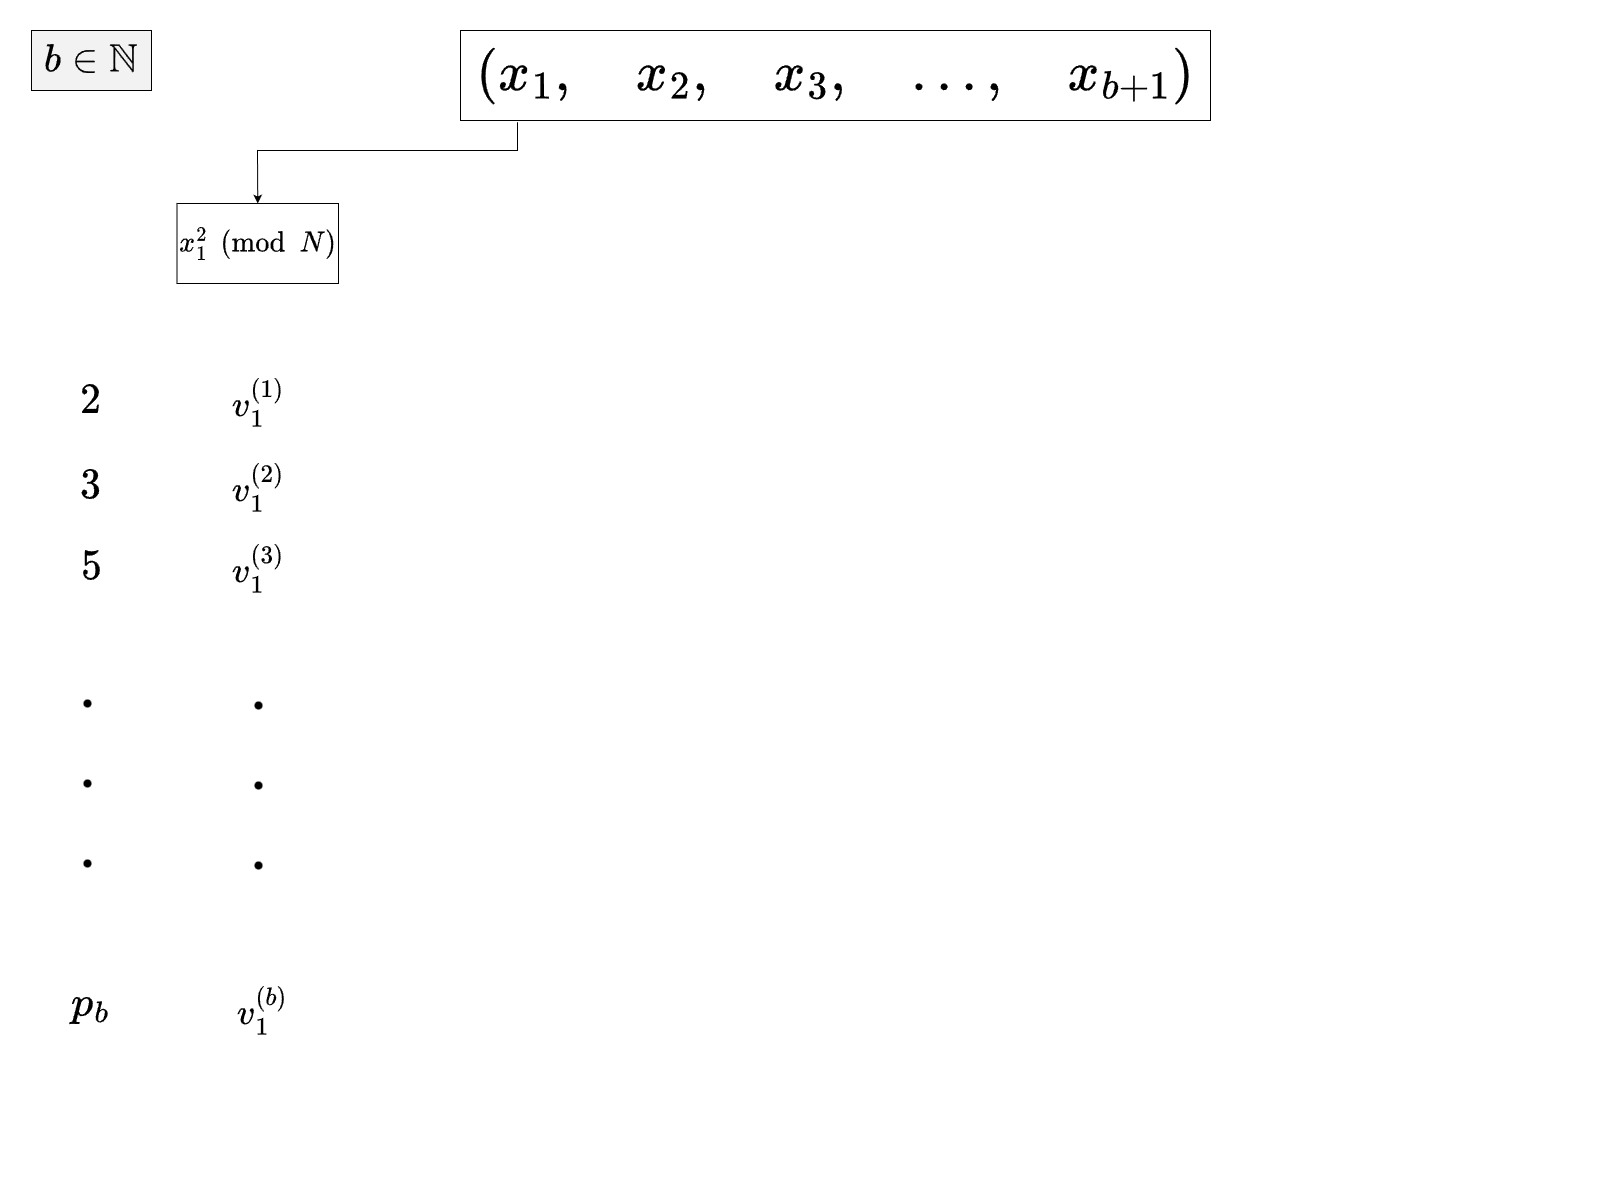

The diagram above was exported from draw.io. Its source (the exported page's mxGraphModel, read from the mxfile embedded in the PNG):
<mxGraphModel dx="2377" dy="1258" grid="1" gridSize="10" guides="1" tooltips="1" connect="1" arrows="1" fold="1" page="1" pageScale="1" pageWidth="1600" pageHeight="1200" math="1" shadow="0">
  <root>
    <mxCell id="0" />
    <mxCell id="XG09SMrUJpuWUuIuPbgz-1" value="part1" parent="0" />
    <mxCell id="hWjHm6GfoVOyHV5NFO4c-81" value="\(b\in \mathbb N\)" style="rounded=0;whiteSpace=wrap;html=1;fontSize=33;fillColor=light-dark(#F2F2F2,#EDEDED);" parent="XG09SMrUJpuWUuIuPbgz-1" vertex="1">
      <mxGeometry x="31" y="30" width="120" height="60" as="geometry" />
    </mxCell>
    <mxCell id="hWjHm6GfoVOyHV5NFO4c-7" value="\( 2 \)" style="text;html=1;align=center;verticalAlign=middle;resizable=0;points=[];autosize=1;strokeColor=none;fillColor=none;fontSize=36;" parent="XG09SMrUJpuWUuIuPbgz-1" vertex="1">
      <mxGeometry x="35" y="370" width="110" height="60" as="geometry" />
    </mxCell>
    <mxCell id="hWjHm6GfoVOyHV5NFO4c-8" value="\( 3 \)" style="text;html=1;align=center;verticalAlign=middle;resizable=0;points=[];autosize=1;strokeColor=none;fillColor=none;fontSize=36;" parent="XG09SMrUJpuWUuIuPbgz-1" vertex="1">
      <mxGeometry x="35" y="455" width="110" height="60" as="geometry" />
    </mxCell>
    <mxCell id="hWjHm6GfoVOyHV5NFO4c-10" value="\( 5 \)" style="text;html=1;align=center;verticalAlign=middle;resizable=0;points=[];autosize=1;strokeColor=none;fillColor=none;fontSize=36;" parent="XG09SMrUJpuWUuIuPbgz-1" vertex="1">
      <mxGeometry x="36" y="536" width="110" height="60" as="geometry" />
    </mxCell>
    <mxCell id="hWjHm6GfoVOyHV5NFO4c-13" value="" style="shape=waypoint;sketch=0;fillStyle=solid;size=6;pointerEvents=1;points=[];fillColor=none;resizable=0;rotatable=0;perimeter=centerPerimeter;snapToPoint=1;fontSize=12;strokeWidth=2;" parent="XG09SMrUJpuWUuIuPbgz-1" vertex="1">
      <mxGeometry x="77" y="693" width="20" height="20" as="geometry" />
    </mxCell>
    <mxCell id="hWjHm6GfoVOyHV5NFO4c-14" value="" style="shape=waypoint;sketch=0;fillStyle=solid;size=6;pointerEvents=1;points=[];fillColor=none;resizable=0;rotatable=0;perimeter=centerPerimeter;snapToPoint=1;fontSize=12;strokeWidth=2;" parent="XG09SMrUJpuWUuIuPbgz-1" vertex="1">
      <mxGeometry x="77" y="773" width="20" height="20" as="geometry" />
    </mxCell>
    <mxCell id="hWjHm6GfoVOyHV5NFO4c-15" value="" style="shape=waypoint;sketch=0;fillStyle=solid;size=6;pointerEvents=1;points=[];fillColor=none;resizable=0;rotatable=0;perimeter=centerPerimeter;snapToPoint=1;fontSize=12;strokeWidth=2;" parent="XG09SMrUJpuWUuIuPbgz-1" vertex="1">
      <mxGeometry x="77" y="853" width="20" height="20" as="geometry" />
    </mxCell>
    <mxCell id="hWjHm6GfoVOyHV5NFO4c-18" value="\( p_b \)" style="text;html=1;align=center;verticalAlign=middle;resizable=0;points=[];autosize=1;strokeColor=none;fillColor=none;fontSize=36;" parent="XG09SMrUJpuWUuIuPbgz-1" vertex="1">
      <mxGeometry x="15" y="973" width="150" height="60" as="geometry" />
    </mxCell>
    <mxCell id="_iklUm2Epq4cHyGBEvu9-4" value="part2" parent="0" />
    <mxCell id="hWjHm6GfoVOyHV5NFO4c-76" value="\((x_1,\quad x_2,\quad x_3,\quad \dots,\quad x_{b+1})\)" style="rounded=0;whiteSpace=wrap;html=1;fontSize=47;" parent="_iklUm2Epq4cHyGBEvu9-4" vertex="1">
      <mxGeometry x="460" y="30" width="750" height="90" as="geometry" />
    </mxCell>
    <mxCell id="XG09SMrUJpuWUuIuPbgz-2" value="part3" parent="0" />
    <mxCell id="hWjHm6GfoVOyHV5NFO4c-77" value="" style="endArrow=classic;html=1;rounded=0;exitX=0.076;exitY=1.02;exitDx=0;exitDy=0;exitPerimeter=0;entryX=0.5;entryY=0;entryDx=0;entryDy=0;" parent="XG09SMrUJpuWUuIuPbgz-2" source="hWjHm6GfoVOyHV5NFO4c-76" target="hWjHm6GfoVOyHV5NFO4c-70" edge="1">
      <mxGeometry width="50" height="50" relative="1" as="geometry">
        <mxPoint x="750" y="370" as="sourcePoint" />
        <mxPoint x="800" y="320" as="targetPoint" />
        <Array as="points">
          <mxPoint x="517" y="150" />
          <mxPoint x="257" y="150" />
        </Array>
      </mxGeometry>
    </mxCell>
    <mxCell id="hWjHm6GfoVOyHV5NFO4c-70" value="&lt;font&gt;\(x_1^2 \pmod N\)&lt;/font&gt;" style="rounded=0;whiteSpace=wrap;html=1;fontSize=24;" parent="XG09SMrUJpuWUuIuPbgz-2" vertex="1">
      <mxGeometry x="176.5" y="203" width="161.5" height="80" as="geometry" />
    </mxCell>
    <mxCell id="XG09SMrUJpuWUuIuPbgz-3" value="part4" parent="0" />
    <mxCell id="hWjHm6GfoVOyHV5NFO4c-38" value="\( v_1^{(1)} \)" style="text;html=1;align=center;verticalAlign=middle;resizable=0;points=[];autosize=1;strokeColor=none;fillColor=none;fontSize=30;" parent="XG09SMrUJpuWUuIuPbgz-3" vertex="1">
      <mxGeometry x="158" y="377" width="200" height="50" as="geometry" />
    </mxCell>
    <mxCell id="hWjHm6GfoVOyHV5NFO4c-39" value="\( v_1^{(2)} \)" style="text;html=1;align=center;verticalAlign=middle;resizable=0;points=[];autosize=1;strokeColor=none;fillColor=none;fontSize=30;" parent="XG09SMrUJpuWUuIuPbgz-3" vertex="1">
      <mxGeometry x="158" y="462" width="200" height="50" as="geometry" />
    </mxCell>
    <mxCell id="hWjHm6GfoVOyHV5NFO4c-40" value="\( v_1^{(3)} \)" style="text;html=1;align=center;verticalAlign=middle;resizable=0;points=[];autosize=1;strokeColor=none;fillColor=none;fontSize=30;" parent="XG09SMrUJpuWUuIuPbgz-3" vertex="1">
      <mxGeometry x="158" y="543" width="200" height="50" as="geometry" />
    </mxCell>
    <mxCell id="hWjHm6GfoVOyHV5NFO4c-44" value="\( v_1^{(b)} \)" style="text;html=1;align=center;verticalAlign=middle;resizable=0;points=[];autosize=1;strokeColor=none;fillColor=none;fontSize=30;" parent="XG09SMrUJpuWUuIuPbgz-3" vertex="1">
      <mxGeometry x="162" y="985" width="200" height="50" as="geometry" />
    </mxCell>
    <mxCell id="hWjHm6GfoVOyHV5NFO4c-43" value="" style="shape=waypoint;sketch=0;fillStyle=solid;size=6;pointerEvents=1;points=[];fillColor=none;resizable=0;rotatable=0;perimeter=centerPerimeter;snapToPoint=1;fontSize=12;strokeWidth=2;" parent="XG09SMrUJpuWUuIuPbgz-3" vertex="1">
      <mxGeometry x="248" y="855.0000000000002" width="20" height="20" as="geometry" />
    </mxCell>
    <mxCell id="hWjHm6GfoVOyHV5NFO4c-42" value="" style="shape=waypoint;sketch=0;fillStyle=solid;size=6;pointerEvents=1;points=[];fillColor=none;resizable=0;rotatable=0;perimeter=centerPerimeter;snapToPoint=1;fontSize=12;strokeWidth=2;" parent="XG09SMrUJpuWUuIuPbgz-3" vertex="1">
      <mxGeometry x="248" y="775.0000000000002" width="20" height="20" as="geometry" />
    </mxCell>
    <mxCell id="hWjHm6GfoVOyHV5NFO4c-41" value="" style="shape=waypoint;sketch=0;fillStyle=solid;size=6;pointerEvents=1;points=[];fillColor=none;resizable=0;rotatable=0;perimeter=centerPerimeter;snapToPoint=1;fontSize=12;strokeWidth=2;" parent="XG09SMrUJpuWUuIuPbgz-3" vertex="1">
      <mxGeometry x="248" y="695.0000000000002" width="20" height="20" as="geometry" />
    </mxCell>
  </root>
</mxGraphModel>